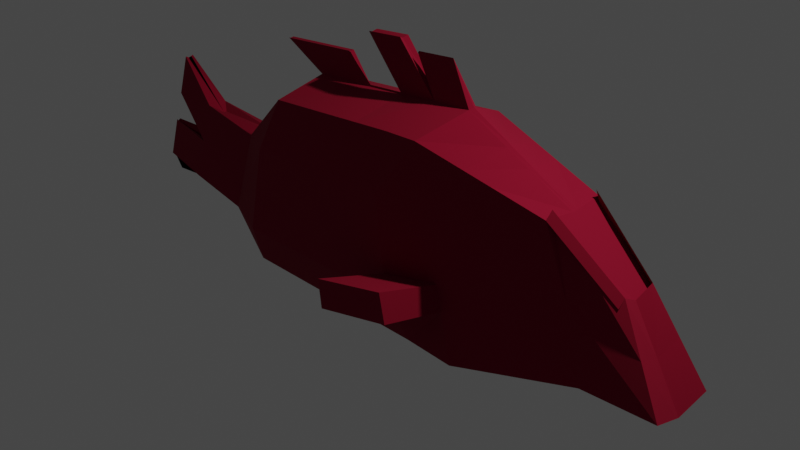 # Source: fish.blend  (saved by Blender 2.83.18; exported with 4.5.12 LTS)
import bpy
from mathutils import Matrix  # noqa: F401  (used for matrix-valued properties, if any)

bpy.ops.wm.read_factory_settings(use_empty=True)
scene = bpy.context.scene
scene.name = 'Scene'

# ---- collections
col_collection = bpy.data.collections.new('Collection'); scene.collection.children.link(col_collection)
col_widgets = bpy.data.collections.new('Widgets'); col_collection.children.link(col_widgets)
col_widgets.hide_render = True
col_widgets.hide_viewport = True

# ---- materials (node trees are filled in below, after node groups)
mat_fish = bpy.data.materials.new('Fish')
mat_fish.use_transparent_shadow = False

# ---- material node trees
mat_fish.use_nodes = True; mat_fish.node_tree.nodes.clear()
_N = mat_fish.node_tree.nodes; _L = mat_fish.node_tree.links
n0 = _N.new('ShaderNodeBsdfPrincipled'); n0.name = 'Principled BSDF'; n0.location = (10, 300)
n0.distribution = 'GGX'
n0.subsurface_method = 'BURLEY'
n0.inputs[0].default_value = (0.233, 0.0, 0.01829, 1.0)
n0.inputs[2].default_value = 0.9286
n0.inputs[3].default_value = 1.45
n0.inputs[13].default_value = 0.2473
n0.inputs[27].default_value = (0.0, 0.0, 0.0, 1.0)
n0.inputs[28].default_value = 1.0
n1 = _N.new('ShaderNodeOutputMaterial'); n1.name = 'Material Output'; n1.location = (300, 300)
_L.new(n0.outputs[0], n1.inputs[0])
n1.is_active_output = True

# ---- world
world_world = bpy.data.worlds.new('World'); scene.world = world_world
world_world.use_nodes = True; world_world.node_tree.nodes.clear()
_N = world_world.node_tree.nodes; _L = world_world.node_tree.links
n0 = _N.new('ShaderNodeOutputWorld'); n0.name = 'World Output'; n0.location = (300, 300)
n1 = _N.new('ShaderNodeBackground'); n1.name = 'Background'; n1.location = (10, 300)
n1.inputs[0].default_value = (0.05088, 0.05088, 0.05088, 1.0)
_L.new(n1.outputs[0], n0.inputs[0])
n0.is_active_output = True
world_world.color = (0.05088, 0.05088, 0.05088)
world_world.use_sun_shadow = False
world_world.sun_shadow_jitter_overblur = 0.0

# ---- cameras
cam_camera = bpy.data.cameras.new('Camera')
cam_camera.clip_end = 100.0
cam_camera.ortho_scale = 7.314

# ---- lights
light_light = bpy.data.lights.new('Light', 'POINT')
light_light.transmission_factor = 0.0
light_light.energy = 1000.0
light_light.shadow_soft_size = 0.1
light_light.shadow_maximum_resolution = 0.006
light_light.use_absolute_resolution = True

# ---- meshes
me_plane = bpy.data.meshes.new('Plane')
me_plane.from_pydata([(-1.558, -0.1235, -0.7381), (1.492, -0.001269, -0.651), (2.876, 0.1889, 0.2603), (-1.244, -0.5118, 1.072), (-1.613, -0.556, -0.873), (1.299, -0.5793, -0.8803), (0.7874, -0.5522, 1.234), (2.662, -0.3979, -0.5362), (2.161, -0.3585, 0.874), (-2.245, -0.1707, 0.303), (-2.534, -0.2151, -0.6749), (3.441, -0.3573, -0.5283), (2.888, -0.256, 0.2889), (-3.129, -0.1135, 0.4026), (-3.419, -0.1578, -0.5754), (3.147, 0.09443, -0.1903), (-3.649, -0.04924, 0.8644), (2.417, -0.3463, 0.2109), (-2.39, -0.1929, -0.186), (3.17, -0.2747, -0.07774), (-3.274, -0.1357, -0.08641), (-3.794, -0.07144, 0.3754), (-4.022, -0.02285, -0.04328), (-4.166, -0.04504, -0.5322), (-1.528, -0.6561, 0.01248), (1.043, -0.5657, 0.177), (0.9131, -0.5589, 0.7146), (-1.435, -0.6449, 0.507), (-1.621, -0.6672, -0.4738), (1.171, -0.5725, -0.3517), (0.7615, -0.1235, -0.7381), (0.707, -0.556, -0.873), (0.3834, -0.5253, 1.205), (0.4448, -0.6629, 0.07911), (0.3626, -0.6551, 0.6075), (0.5257, -0.6706, -0.4405), (1.108, -0.5691, -0.08941), (-1.575, -0.6617, -0.2326), (0.4856, -0.6667, -0.1827), (2.876, 0.1889, 0.2603), (2.171, -0.2946, 0.9579), (2.899, -0.192, 0.3728), (1.049, -1.17, -0.2978), (0.2999, -1.284, -0.401), (0.9758, -1.166, 0.00681), (0.2533, -1.279, -0.1016), (3.42, -0.03104, -0.6311), (2.675, -0.03457, -0.6323), (-2.114, -0.03774, 0.3372), (-1.102, -0.04446, 1.275), (1.475, -0.05148, -0.6709), (-3.29, -0.03663, -0.6532), (-3.0, -0.03277, 0.3247), (0.9632, -0.04797, 1.444), (-2.404, -0.0416, -0.6408), (2.184, -0.03115, 0.8545), (-1.563, -0.1611, -0.7498), (-3.145, -0.0347, -0.1642), (0.7568, -0.1611, -0.7498), (0.5248, -0.04564, 1.408), (-0.5079, -0.5179, 1.132), (-0.6361, -0.6592, 0.04261), (-0.622, -0.6495, 0.5524), (-0.6501, -0.6687, -0.4587), (-0.5091, -0.1235, -0.7381), (-0.5637, -0.556, -0.873), (-0.6432, -0.664, -0.21), (-0.5139, -0.1611, -0.7498), (0.1444, -0.1235, -0.7381), (0.08988, -0.556, -0.873), (-0.04949, -0.5217, 1.17), (-0.08014, -0.6611, 0.06138), (-0.1156, -0.6524, 0.5808), (-0.04529, -0.6697, -0.4493), (-0.06258, -0.6654, -0.196), (0.1397, -0.1611, -0.7498), (1.311, -0.4783, 1.097), (1.429, -0.04155, 1.219), (1.687, -0.038, 1.094), (1.601, -0.4374, 1.021), (-1.648, -0.02836, 1.534), (-0.686, -0.02905, 1.612), (0.06788, -0.05273, 1.924), (-0.365, -0.05242, 1.888), (-1.558, 0.1235, -0.7381), (1.492, 0.001269, -0.651), (-1.089, 0.0, 1.294), (0.9799, 0.0, 1.464), (2.677, 0.0, -0.6414), (2.186, 0.0, 0.8526), (-2.405, 0.0, -0.6326), (-2.115, 0.0, 0.3453), (3.418, 0.0, -0.6408), (2.876, -0.1889, 0.2603), (-3.291, 0.0, -0.6557), (-3.001, 0.0, 0.3222), (-1.244, 0.5118, 1.072), (-1.613, 0.556, -0.873), (1.299, 0.5793, -0.8803), (0.7874, 0.5522, 1.234), (2.662, 0.3979, -0.5362), (2.161, 0.3585, 0.874), (-2.245, 0.1707, 0.303), (-2.534, 0.2151, -0.6749), (3.441, 0.3573, -0.5283), (2.888, 0.256, 0.2889), (-3.129, 0.1135, 0.4026), (-3.419, 0.1578, -0.5754), (3.147, -0.09443, -0.1903), (-3.146, 0.0, -0.1667), (-3.605, 0.0, 0.8681), (-3.649, 0.04924, 0.8644), (2.417, 0.3463, 0.2109), (-2.39, 0.1929, -0.186), (3.17, 0.2747, -0.07774), (-3.274, 0.1357, -0.08641), (-3.75, 0.0, 0.3791), (-3.794, 0.07144, 0.3754), (-3.906, 0.0, -0.2282), (-4.051, 0.0, -0.7171), (-4.022, 0.02285, -0.04328), (-4.166, 0.04504, -0.5322), (-1.528, 0.6561, 0.01248), (1.043, 0.5657, 0.177), (0.9131, 0.5589, 0.7146), (-1.435, 0.6449, 0.507), (-1.621, 0.6672, -0.4738), (1.171, 0.5725, -0.3517), (0.7615, 0.1235, -0.7381), (0.5383, 0.0, 1.427), (0.707, 0.556, -0.873), (0.3834, 0.5253, 1.205), (0.4448, 0.6629, 0.07911), (0.3626, 0.6551, 0.6075), (0.5257, 0.6706, -0.4405), (1.108, 0.5691, -0.08941), (-1.575, 0.6617, -0.2326), (0.4856, 0.6667, -0.1827), (2.876, -0.1889, 0.2603), (2.171, 0.2946, 0.9579), (2.899, 0.192, 0.3728), (1.049, 1.17, -0.2978), (0.2999, 1.284, -0.401), (0.9758, 1.166, 0.00681), (0.2533, 1.279, -0.1016), (-3.661, 0.0, 0.8382), (3.42, 0.03104, -0.6311), (2.675, 0.03457, -0.6323), (-2.114, 0.03774, 0.3372), (-1.102, 0.04446, 1.275), (1.475, 0.05148, -0.6709), (-3.29, 0.03663, -0.6532), (-3.0, 0.03277, 0.3247), (0.9632, 0.04797, 1.444), (2.877, 0.0, 0.2628), (-2.404, 0.0416, -0.6408), (2.184, 0.03115, 0.8545), (-1.563, 0.1611, -0.7498), (3.149, 0.0, -0.1805), (-3.145, 0.0347, -0.1642), (-3.805, 0.0, 0.3493), (-4.178, 0.0, -0.5584), (-4.033, 0.0, -0.06941), (0.7568, 0.1611, -0.7498), (0.5248, 0.04564, 1.408), (2.878, 0.0, 0.2701), (-0.4094, 0.0, 1.322), (-0.5079, 0.5179, 1.132), (-0.6361, 0.6592, 0.04261), (-0.622, 0.6495, 0.5524), (-0.6501, 0.6687, -0.4587), (-0.5091, 0.1235, -0.7381), (-0.5637, 0.556, -0.873), (-0.6432, 0.664, -0.21), (-0.5139, 0.1611, -0.7498), (-0.4229, 0.0, 1.303), (0.1444, 0.1235, -0.7381), (0.08988, 0.556, -0.873), (0.03557, 0.0, 1.34), (0.04903, 0.0, 1.36), (-0.04949, 0.5217, 1.17), (-0.08014, 0.6611, 0.06138), (-0.1156, 0.6524, 0.5808), (-0.04529, 0.6697, -0.4493), (-0.06258, 0.6654, -0.196), (0.1397, 0.1611, -0.7498), (1.44, 0.0, 1.23), (1.311, 0.4783, 1.097), (1.429, 0.04155, 1.219), (1.687, 0.038, 1.094), (1.695, 0.0, 1.101), (1.601, 0.4374, 1.021), (-0.6944, 0.0, 1.603), (-1.657, 0.0, 1.524), (-1.648, 0.02836, 1.534), (-0.686, 0.02905, 1.612), (0.04519, 0.0, 1.9), (0.06788, 0.05273, 1.924), (-0.365, 0.05242, 1.888), (-0.3877, 0.0, 1.864), (0.6924, 0.0, 1.839), (0.7091, 0.0, 1.859), (0.2674, 0.0, 1.823), (0.254, 0.0, 1.803)], [], [(6, 26, 25, 36, 29, 5, 7, 17, 40, 8, 79, 76), (145, 160, 21, 16), (34, 26, 6, 32), (17, 7, 11, 19), (18, 9, 13, 20), (47, 46, 11, 7), (49, 48, 9, 3), (50, 47, 7, 5), (14, 20, 22, 23), (175, 49, 3, 60), (165, 154, 12, 41), (51, 54, 10, 14), (154, 55, 8, 12), (58, 50, 5, 31), (54, 56, 4, 10), (48, 52, 13, 9), (77, 53, 6, 76), (46, 158, 19, 11), (20, 13, 16, 21), (10, 18, 20, 14), (40, 17, 19, 41), (52, 95, 110, 145), (57, 20, 21, 160), (4, 28, 37, 24, 27, 3, 9, 18, 10), (162, 161, 23, 22), (51, 14, 23, 161), (57, 109, 118, 162), (38, 36, 25, 33), (33, 25, 26, 34), (31, 5, 29, 35), (69, 31, 35, 73), (71, 33, 34, 72), (74, 38, 33, 71), (75, 58, 31, 69), (53, 59, 32, 6), (72, 34, 32, 70), (73, 35, 38, 74), (35, 29, 42, 43), (8, 40, 41, 12), (158, 165, 41, 19), (43, 42, 44, 45), (36, 38, 45, 44), (38, 35, 43, 45), (29, 36, 44, 42), (15, 39, 165, 158), (53, 87, 201, 200), (68, 30, 58, 75), (20, 57, 162, 22), (94, 51, 161, 119), (109, 57, 160, 116), (13, 52, 145, 16), (92, 15, 158, 46), (186, 87, 53, 77), (91, 95, 52, 48), (90, 0, 56, 54), (30, 1, 50, 58), (2, 89, 55, 154), (94, 90, 54, 51), (39, 2, 154, 165), (49, 175, 81, 80), (1, 88, 47, 50), (86, 91, 48, 49), (88, 92, 46, 47), (0, 64, 67, 56), (28, 63, 66, 37), (27, 62, 60, 3), (56, 67, 65, 4), (37, 66, 61, 24), (24, 61, 62, 27), (4, 65, 63, 28), (178, 175, 60, 70), (59, 178, 70, 32), (59, 129, 196, 82), (64, 68, 75, 67), (63, 73, 74, 66), (62, 72, 70, 60), (67, 75, 69, 65), (66, 74, 71, 61), (61, 71, 72, 62), (65, 69, 73, 63), (190, 186, 77, 78), (78, 77, 76, 79), (55, 78, 79, 8), (89, 190, 78, 55), (192, 193, 80, 81), (175, 166, 192, 81), (86, 49, 80, 193), (196, 199, 83, 82), (179, 178, 83, 199), (178, 59, 82, 83), (129, 59, 203, 202), (59, 53, 200, 203), (99, 187, 191, 101, 139, 112, 100, 98, 127, 135, 123, 124), (145, 111, 117, 160), (133, 131, 99, 124), (112, 114, 104, 100), (113, 115, 106, 102), (147, 100, 104, 146), (149, 96, 102, 148), (150, 98, 100, 147), (107, 121, 120, 115), (175, 167, 96, 149), (165, 140, 105, 154), (151, 107, 103, 155), (154, 105, 101, 156), (163, 130, 98, 150), (155, 103, 97, 157), (148, 102, 106, 152), (188, 187, 99, 153), (146, 104, 114, 158), (115, 117, 111, 106), (103, 107, 115, 113), (139, 140, 114, 112), (152, 145, 110, 95), (159, 160, 117, 115), (97, 103, 113, 102, 96, 125, 122, 136, 126), (162, 120, 121, 161), (151, 161, 121, 107), (159, 162, 118, 109), (137, 132, 123, 135), (132, 133, 124, 123), (130, 134, 127, 98), (177, 183, 134, 130), (181, 182, 133, 132), (184, 181, 132, 137), (185, 177, 130, 163), (153, 99, 131, 164), (182, 180, 131, 133), (183, 184, 137, 134), (134, 142, 141, 127), (101, 105, 140, 139), (158, 114, 140, 165), (142, 144, 143, 141), (135, 143, 144, 137), (137, 144, 142, 134), (127, 141, 143, 135), (108, 158, 165, 138), (153, 200, 201, 87), (176, 185, 163, 128), (115, 120, 162, 159), (94, 119, 161, 151), (118, 162, 161, 119), (109, 116, 160, 159), (106, 111, 145, 152), (92, 146, 158, 108), (186, 188, 153, 87), (91, 148, 152, 95), (90, 155, 157, 84), (128, 163, 150, 85), (93, 154, 156, 89), (94, 151, 155, 90), (138, 165, 154, 93), (149, 194, 195, 175), (85, 150, 147, 88), (86, 149, 148, 91), (88, 147, 146, 92), (110, 145, 160, 116), (179, 178, 175, 166), (84, 157, 174, 171), (126, 136, 173, 170), (125, 96, 167, 169), (157, 97, 172, 174), (136, 122, 168, 173), (122, 125, 169, 168), (97, 126, 170, 172), (178, 180, 167, 175), (164, 131, 180, 178), (164, 197, 196, 129), (171, 174, 185, 176), (170, 173, 184, 183), (169, 167, 180, 182), (174, 172, 177, 185), (173, 168, 181, 184), (168, 169, 182, 181), (172, 170, 183, 177), (190, 189, 188, 186), (189, 191, 187, 188), (156, 101, 191, 189), (89, 156, 189, 190), (192, 195, 194, 193), (175, 195, 192, 166), (86, 193, 194, 149), (196, 197, 198, 199), (179, 199, 198, 178), (178, 198, 197, 164), (201, 200, 203, 202), (129, 202, 203, 164), (164, 203, 200, 153)])
_uv = me_plane.uv_layers.new(name='UVMap')
_uv.uv.foreach_set('vector', [1.0, 1.0, 1.0, 0.7542, 1.0, 0.5, 1.0, 0.374, 1.0, 0.25, 1.0, 0.0, 1.0, 0.0, 1.0, 0.5, 1.0, 1.0, 1.0, 1.0, 1.0, 1.0, 1.0, 1.0, 0.0, 1.0, 0.0, 0.5, 0.0, 0.5, 0.0, 1.0, 0.7865, 0.7542, 1.0, 0.7542, 1.0, 1.0, 0.7865, 1.0, 1.0, 0.5, 1.0, 0.0, 1.0, 0.0, 1.0, 0.5, 0.0, 0.5, 0.0, 1.0, 0.0, 1.0, 0.0, 0.5, 1.0, 0.0, 1.0, 0.0, 1.0, 0.0, 1.0, 0.0, 0.0, 1.0, 0.0, 1.0, 0.0, 1.0, 0.0, 1.0, 1.0, 0.0, 1.0, 0.0, 1.0, 0.0, 1.0, 0.0, 0.0, 0.0, 0.0, 0.5, 0.0, 0.5, 0.0, 0.0, 0.3556, 1.0, 0.0, 1.0, 0.0, 1.0, 0.3556, 1.0, 1.0, 1.0, 1.0, 1.0, 1.0, 1.0, 1.0, 1.0, 0.0, 0.0, 0.0, 0.0, 0.0, 0.0, 0.0, 0.0, 1.0, 1.0, 1.0, 1.0, 1.0, 1.0, 1.0, 1.0, 0.7865, 0.0, 1.0, 0.0, 1.0, 0.0, 0.7865, 0.0, 0.0, 0.0, 0.0, 0.0, 0.0, 0.0, 0.0, 0.0, 0.0, 1.0, 0.0, 1.0, 0.0, 1.0, 0.0, 1.0, 1.0, 1.0, 1.0, 1.0, 1.0, 1.0, 1.0, 1.0, 1.0, 0.0, 1.0, 0.4871, 1.0, 0.5, 1.0, 0.0, 0.0, 0.5, 0.0, 1.0, 0.0, 1.0, 0.0, 0.5, 0.0, 0.0, 0.0, 0.5, 0.0, 0.5, 0.0, 0.0, 1.0, 1.0, 1.0, 0.5, 1.0, 0.5, 1.0, 1.0, 0.0, 1.0, 0.0, 1.0, 0.0, 1.0, 0.0, 1.0, 0.0, 0.5, 0.0, 0.5, 0.0, 0.5, 0.0, 0.5, 0.0, 0.0, 0.0, 0.25, 0.0, 0.374, 0.0, 0.5, 0.0, 0.7542, 0.0, 1.0, 0.0, 1.0, 0.0, 0.5, 0.0, 0.0, 0.0, 0.5, 0.0, 0.0, 0.0, 0.0, 0.0, 0.5, 0.0, 0.0, 0.0, 0.0, 0.0, 0.0, 0.0, 0.0, 0.0, 0.5, 0.0, 0.5, 0.0, 0.5, 0.0, 0.5, 0.7865, 0.374, 1.0, 0.374, 1.0, 0.5, 0.7865, 0.5, 0.7865, 0.5, 1.0, 0.5, 1.0, 0.7542, 0.7865, 0.7542, 0.7865, 0.0, 1.0, 0.0, 1.0, 0.25, 0.7865, 0.25, 0.5772, 0.0, 0.7865, 0.0, 0.7865, 0.25, 0.5772, 0.25, 0.5772, 0.5, 0.7865, 0.5, 0.7865, 0.7542, 0.5772, 0.7542, 0.5772, 0.374, 0.7865, 0.374, 0.7865, 0.5, 0.5772, 0.5, 0.5772, 0.0, 0.7865, 0.0, 0.7865, 0.0, 0.5772, 0.0, 1.0, 1.0, 0.7865, 1.0, 0.7865, 1.0, 1.0, 1.0, 0.5772, 0.7542, 0.7865, 0.7542, 0.7865, 1.0, 0.5772, 1.0, 0.5772, 0.25, 0.7865, 0.25, 0.7865, 0.374, 0.5772, 0.374, 0.7865, 0.25, 1.0, 0.25, 1.0, 0.25, 0.7865, 0.25, 1.0, 1.0, 1.0, 1.0, 1.0, 1.0, 1.0, 1.0, 1.0, 0.4871, 1.0, 1.0, 1.0, 1.0, 1.0, 0.5, 0.7865, 0.25, 1.0, 0.25, 1.0, 0.374, 0.7865, 0.374, 1.0, 0.374, 0.7865, 0.374, 0.7865, 0.374, 1.0, 0.374, 0.7865, 0.374, 0.7865, 0.25, 0.7865, 0.25, 0.7865, 0.374, 1.0, 0.25, 1.0, 0.374, 1.0, 0.374, 1.0, 0.25, 1.0, 0.5, 1.0, 1.0, 1.0, 1.0, 1.0, 0.4871, 1.0, 1.0, 1.0, 1.0, 1.0, 1.0, 1.0, 1.0, 0.5772, 0.0, 0.7865, 0.0, 0.7865, 0.0, 0.5772, 0.0, 0.0, 0.5, 0.0, 0.5, 0.0, 0.5, 0.0, 0.5, 0.0, 0.0, 0.0, 0.0, 0.0, 0.0, 0.0, 0.0, 0.0, 0.5, 0.0, 0.5, 0.0, 0.5, 0.0, 0.5, 0.0, 1.0, 0.0, 1.0, 0.0, 1.0, 0.0, 1.0, 1.0, 0.0, 1.0, 0.5, 1.0, 0.4871, 1.0, 0.0, 1.0, 1.0, 1.0, 1.0, 1.0, 1.0, 1.0, 1.0, 0.0, 1.0, 0.0, 1.0, 0.0, 1.0, 0.0, 1.0, 0.0, 0.0, 0.0, 0.0, 0.0, 0.0, 0.0, 0.0, 0.7865, 0.0, 1.0, 0.0, 1.0, 0.0, 0.7865, 0.0, 1.0, 1.0, 1.0, 1.0, 1.0, 1.0, 1.0, 1.0, 0.0, 0.0, 0.0, 0.0, 0.0, 0.0, 0.0, 0.0, 1.0, 1.0, 1.0, 1.0, 1.0, 1.0, 1.0, 1.0, 0.0, 1.0, 0.3556, 1.0, 0.3556, 1.0, 0.0, 1.0, 1.0, 0.0, 1.0, 0.0, 1.0, 0.0, 1.0, 0.0, 0.0, 1.0, 0.0, 1.0, 0.0, 1.0, 0.0, 1.0, 1.0, 0.0, 1.0, 0.0, 1.0, 0.0, 1.0, 0.0, 0.0, 0.0, 0.3556, 0.0, 0.3556, 0.0, 0.0, 0.0, 0.0, 0.25, 0.3556, 0.25, 0.3556, 0.374, 0.0, 0.374, 0.0, 0.7542, 0.3556, 0.7542, 0.3556, 1.0, 0.0, 1.0, 0.0, 0.0, 0.3556, 0.0, 0.3556, 0.0, 0.0, 0.0, 0.0, 0.374, 0.3556, 0.374, 0.3556, 0.5, 0.0, 0.5, 0.0, 0.5, 0.3556, 0.5, 0.3556, 0.7542, 0.0, 0.7542, 0.0, 0.0, 0.3556, 0.0, 0.3556, 0.25, 0.0, 0.25, 0.5772, 1.0, 0.3556, 1.0, 0.3556, 1.0, 0.5772, 1.0, 0.7865, 1.0, 0.5772, 1.0, 0.5772, 1.0, 0.7865, 1.0, 0.7865, 1.0, 0.7865, 1.0, 0.7865, 1.0, 0.7865, 1.0, 0.3556, 0.0, 0.5772, 0.0, 0.5772, 0.0, 0.3556, 0.0, 0.3556, 0.25, 0.5772, 0.25, 0.5772, 0.374, 0.3556, 0.374, 0.3556, 0.7542, 0.5772, 0.7542, 0.5772, 1.0, 0.3556, 1.0, 0.3556, 0.0, 0.5772, 0.0, 0.5772, 0.0, 0.3556, 0.0, 0.3556, 0.374, 0.5772, 0.374, 0.5772, 0.5, 0.3556, 0.5, 0.3556, 0.5, 0.5772, 0.5, 0.5772, 0.7542, 0.3556, 0.7542, 0.3556, 0.0, 0.5772, 0.0, 0.5772, 0.25, 0.3556, 0.25, 1.0, 1.0, 1.0, 1.0, 1.0, 1.0, 1.0, 1.0, 1.0, 1.0, 1.0, 1.0, 1.0, 1.0, 1.0, 1.0, 1.0, 1.0, 1.0, 1.0, 1.0, 1.0, 1.0, 1.0, 1.0, 1.0, 1.0, 1.0, 1.0, 1.0, 1.0, 1.0, 0.3556, 1.0, 0.0, 1.0, 0.0, 1.0, 0.3556, 1.0, 0.3556, 1.0, 0.3556, 1.0, 0.3556, 1.0, 0.3556, 1.0, 0.0, 1.0, 0.0, 1.0, 0.0, 1.0, 0.0, 1.0, 0.7865, 1.0, 0.5772, 1.0, 0.5772, 1.0, 0.7865, 1.0, 0.5772, 1.0, 0.5772, 1.0, 0.5772, 1.0, 0.5772, 1.0, 0.5772, 1.0, 0.7865, 1.0, 0.7865, 1.0, 0.5772, 1.0, 0.7865, 1.0, 0.7865, 1.0, 0.7865, 1.0, 0.7865, 1.0, 0.7865, 1.0, 1.0, 1.0, 1.0, 1.0, 0.7865, 1.0, 1.0, 1.0, 1.0, 1.0, 1.0, 1.0, 1.0, 1.0, 1.0, 1.0, 1.0, 0.5, 1.0, 0.0, 1.0, 0.0, 1.0, 0.25, 1.0, 0.374, 1.0, 0.5, 1.0, 0.7542, 0.0, 1.0, 0.0, 1.0, 0.0, 0.5, 0.0, 0.5, 0.7865, 0.7542, 0.7865, 1.0, 1.0, 1.0, 1.0, 0.7542, 1.0, 0.5, 1.0, 0.5, 1.0, 0.0, 1.0, 0.0, 0.0, 0.5, 0.0, 0.5, 0.0, 1.0, 0.0, 1.0, 1.0, 0.0, 1.0, 0.0, 1.0, 0.0, 1.0, 0.0, 0.0, 1.0, 0.0, 1.0, 0.0, 1.0, 0.0, 1.0, 1.0, 0.0, 1.0, 0.0, 1.0, 0.0, 1.0, 0.0, 0.0, 0.0, 0.0, 0.0, 0.0, 0.5, 0.0, 0.5, 0.3556, 1.0, 0.3556, 1.0, 0.0, 1.0, 0.0, 1.0, 1.0, 1.0, 1.0, 1.0, 1.0, 1.0, 1.0, 1.0, 0.0, 0.0, 0.0, 0.0, 0.0, 0.0, 0.0, 0.0, 1.0, 1.0, 1.0, 1.0, 1.0, 1.0, 1.0, 1.0, 0.7865, 0.0, 0.7865, 0.0, 1.0, 0.0, 1.0, 0.0, 0.0, 0.0, 0.0, 0.0, 0.0, 0.0, 0.0, 0.0, 0.0, 1.0, 0.0, 1.0, 0.0, 1.0, 0.0, 1.0, 1.0, 1.0, 1.0, 1.0, 1.0, 1.0, 1.0, 1.0, 1.0, 0.0, 1.0, 0.0, 1.0, 0.5, 1.0, 0.4871, 0.0, 0.5, 0.0, 0.5, 0.0, 1.0, 0.0, 1.0, 0.0, 0.0, 0.0, 0.0, 0.0, 0.5, 0.0, 0.5, 1.0, 1.0, 1.0, 1.0, 1.0, 0.5, 1.0, 0.5, 0.0, 1.0, 0.0, 1.0, 0.0, 1.0, 0.0, 1.0, 0.0, 0.5, 0.0, 0.5, 0.0, 0.5, 0.0, 0.5, 0.0, 0.0, 0.0, 0.0, 0.0, 0.5, 0.0, 1.0, 0.0, 1.0, 0.0, 0.7542, 0.0, 0.5, 0.0, 0.374, 0.0, 0.25, 0.0, 0.5, 0.0, 0.5, 0.0, 0.0, 0.0, 0.0, 0.0, 0.0, 0.0, 0.0, 0.0, 0.0, 0.0, 0.0, 0.0, 0.5, 0.0, 0.5, 0.0, 0.5, 0.0, 0.5, 0.7865, 0.374, 0.7865, 0.5, 1.0, 0.5, 1.0, 0.374, 0.7865, 0.5, 0.7865, 0.7542, 1.0, 0.7542, 1.0, 0.5, 0.7865, 0.0, 0.7865, 0.25, 1.0, 0.25, 1.0, 0.0, 0.5772, 0.0, 0.5772, 0.25, 0.7865, 0.25, 0.7865, 0.0, 0.5772, 0.5, 0.5772, 0.7542, 0.7865, 0.7542, 0.7865, 0.5, 0.5772, 0.374, 0.5772, 0.5, 0.7865, 0.5, 0.7865, 0.374, 0.5772, 0.0, 0.5772, 0.0, 0.7865, 0.0, 0.7865, 0.0, 1.0, 1.0, 1.0, 1.0, 0.7865, 1.0, 0.7865, 1.0, 0.5772, 0.7542, 0.5772, 1.0, 0.7865, 1.0, 0.7865, 0.7542, 0.5772, 0.25, 0.5772, 0.374, 0.7865, 0.374, 0.7865, 0.25, 0.7865, 0.25, 0.7865, 0.25, 1.0, 0.25, 1.0, 0.25, 1.0, 1.0, 1.0, 1.0, 1.0, 1.0, 1.0, 1.0, 1.0, 0.4871, 1.0, 0.5, 1.0, 1.0, 1.0, 1.0, 0.7865, 0.25, 0.7865, 0.374, 1.0, 0.374, 1.0, 0.25, 1.0, 0.374, 1.0, 0.374, 0.7865, 0.374, 0.7865, 0.374, 0.7865, 0.374, 0.7865, 0.374, 0.7865, 0.25, 0.7865, 0.25, 1.0, 0.25, 1.0, 0.25, 1.0, 0.374, 1.0, 0.374, 1.0, 0.5, 1.0, 0.4871, 1.0, 1.0, 1.0, 1.0, 1.0, 1.0, 1.0, 1.0, 1.0, 1.0, 1.0, 1.0, 0.5772, 0.0, 0.5772, 0.0, 0.7865, 0.0, 0.7865, 0.0, 0.0, 0.5, 0.0, 0.5, 0.0, 0.5, 0.0, 0.5, 0.0, 0.0, 0.0, 0.0, 0.0, 0.0, 0.0, 0.0, 0.0, 0.5, 0.0, 0.5, 0.0, 0.0, 0.0, 0.0, 0.0, 0.5, 0.0, 0.5, 0.0, 0.5, 0.0, 0.5, 0.0, 1.0, 0.0, 1.0, 0.0, 1.0, 0.0, 1.0, 1.0, 0.0, 1.0, 0.0, 1.0, 0.4871, 1.0, 0.5, 1.0, 1.0, 1.0, 1.0, 1.0, 1.0, 1.0, 1.0, 0.0, 1.0, 0.0, 1.0, 0.0, 1.0, 0.0, 1.0, 0.0, 0.0, 0.0, 0.0, 0.0, 0.0, 0.0, 0.0, 0.7865, 0.0, 0.7865, 0.0, 1.0, 0.0, 1.0, 0.0, 1.0, 1.0, 1.0, 1.0, 1.0, 1.0, 1.0, 1.0, 0.0, 0.0, 0.0, 0.0, 0.0, 0.0, 0.0, 0.0, 1.0, 1.0, 1.0, 1.0, 1.0, 1.0, 1.0, 1.0, 0.0, 1.0, 0.0, 1.0, 0.3556, 1.0, 0.3556, 1.0, 1.0, 0.0, 1.0, 0.0, 1.0, 0.0, 1.0, 0.0, 0.0, 1.0, 0.0, 1.0, 0.0, 1.0, 0.0, 1.0, 1.0, 0.0, 1.0, 0.0, 1.0, 0.0, 1.0, 0.0, 0.0, 1.0, 0.0, 1.0, 0.0, 0.5, 0.0, 0.5, 0.5772, 1.0, 0.5772, 1.0, 0.3556, 1.0, 0.3556, 1.0, 0.0, 0.0, 0.0, 0.0, 0.3556, 0.0, 0.3556, 0.0, 0.0, 0.25, 0.0, 0.374, 0.3556, 0.374, 0.3556, 0.25, 0.0, 0.7542, 0.0, 1.0, 0.3556, 1.0, 0.3556, 0.7542, 0.0, 0.0, 0.0, 0.0, 0.3556, 0.0, 0.3556, 0.0, 0.0, 0.374, 0.0, 0.5, 0.3556, 0.5, 0.3556, 0.374, 0.0, 0.5, 0.0, 0.7542, 0.3556, 0.7542, 0.3556, 0.5, 0.0, 0.0, 0.0, 0.25, 0.3556, 0.25, 0.3556, 0.0, 0.5772, 1.0, 0.5772, 1.0, 0.3556, 1.0, 0.3556, 1.0, 0.7865, 1.0, 0.7865, 1.0, 0.5772, 1.0, 0.5772, 1.0, 0.7865, 1.0, 0.7865, 1.0, 0.7865, 1.0, 0.7865, 1.0, 0.3556, 0.0, 0.3556, 0.0, 0.5772, 0.0, 0.5772, 0.0, 0.3556, 0.25, 0.3556, 0.374, 0.5772, 0.374, 0.5772, 0.25, 0.3556, 0.7542, 0.3556, 1.0, 0.5772, 1.0, 0.5772, 0.7542, 0.3556, 0.0, 0.3556, 0.0, 0.5772, 0.0, 0.5772, 0.0, 0.3556, 0.374, 0.3556, 0.5, 0.5772, 0.5, 0.5772, 0.374, 0.3556, 0.5, 0.3556, 0.7542, 0.5772, 0.7542, 0.5772, 0.5, 0.3556, 0.0, 0.3556, 0.25, 0.5772, 0.25, 0.5772, 0.0, 1.0, 1.0, 1.0, 1.0, 1.0, 1.0, 1.0, 1.0, 1.0, 1.0, 1.0, 1.0, 1.0, 1.0, 1.0, 1.0, 1.0, 1.0, 1.0, 1.0, 1.0, 1.0, 1.0, 1.0, 1.0, 1.0, 1.0, 1.0, 1.0, 1.0, 1.0, 1.0, 0.3556, 1.0, 0.3556, 1.0, 0.0, 1.0, 0.0, 1.0, 0.3556, 1.0, 0.3556, 1.0, 0.3556, 1.0, 0.3556, 1.0, 0.0, 1.0, 0.0, 1.0, 0.0, 1.0, 0.0, 1.0, 0.7865, 1.0, 0.7865, 1.0, 0.5772, 1.0, 0.5772, 1.0, 0.5772, 1.0, 0.5772, 1.0, 0.5772, 1.0, 0.5772, 1.0, 0.5772, 1.0, 0.5772, 1.0, 0.7865, 1.0, 0.7865, 1.0, 1.0, 1.0, 1.0, 1.0, 0.7865, 1.0, 0.7865, 1.0, 0.7865, 1.0, 0.7865, 1.0, 0.7865, 1.0, 0.7865, 1.0, 0.7865, 1.0, 0.7865, 1.0, 1.0, 1.0, 1.0, 1.0])
me_plane.materials.append(mat_fish)
me_plane.use_remesh_fix_poles = True
me_plane.use_remesh_preserve_attributes = False
me_plane.use_mirror_vertex_groups = False
me_plane.update()
me_wgts_rig = bpy.data.meshes.new('WGTS_rig')
me_wgts_rig.from_pydata([], [], [])
me_wgts_rig.use_remesh_fix_poles = True
me_wgts_rig.use_remesh_preserve_attributes = False
me_wgts_rig.use_mirror_vertex_groups = False
me_wgts_rig.update()
me_wgt_rig_root = bpy.data.meshes.new('WGT-rig_root')
me_wgt_rig_root.from_pydata([(0.7071, 0.7071, 0.0), (0.7071, -0.7071, 0.0), (-0.7071, 0.7071, 0.0), (-0.7071, -0.7071, 0.0), (0.8315, 0.5556, 0.0), (0.8315, -0.5556, 0.0), (-0.8315, 0.5556, 0.0), (-0.8315, -0.5556, 0.0), (0.9239, 0.3827, 0.0), (0.9239, -0.3827, 0.0), (-0.9239, 0.3827, 0.0), (-0.9239, -0.3827, 0.0), (0.9808, 0.1951, 0.0), (0.9808, -0.1951, 0.0), (-0.9808, 0.1951, 0.0), (-0.9808, -0.1951, 0.0), (0.1951, 0.9808, 0.0), (0.1951, -0.9808, 0.0), (-0.1951, 0.9808, 0.0), (-0.1951, -0.9808, 0.0), (0.3827, 0.9239, 0.0), (0.3827, -0.9239, 0.0), (-0.3827, 0.9239, 0.0), (-0.3827, -0.9239, 0.0), (0.5556, 0.8315, 0.0), (0.5556, -0.8315, 0.0), (-0.5556, 0.8315, 0.0), (-0.5556, -0.8315, 0.0), (0.1951, 1.281, 0.0), (0.1951, -1.281, 0.0), (-0.1951, 1.281, 0.0), (-0.1951, -1.281, 0.0), (1.281, 0.1951, 0.0), (1.281, -0.1951, 0.0), (-1.281, 0.1951, 0.0), (-1.281, -0.1951, 0.0), (0.3951, 1.281, 0.0), (0.3951, -1.281, 0.0), (-0.3951, 1.281, 0.0), (-0.3951, -1.281, 0.0), (1.281, 0.3951, 0.0), (1.281, -0.3951, 0.0), (-1.281, 0.3951, 0.0), (-1.281, -0.3951, 0.0), (0.0, 1.581, 0.0), (0.0, -1.581, 0.0), (1.581, 0.0, 0.0), (-1.581, 0.0, 0.0)], [(0, 4), (1, 5), (2, 6), (3, 7), (4, 8), (5, 9), (6, 10), (7, 11), (8, 12), (9, 13), (10, 14), (11, 15), (16, 20), (17, 21), (18, 22), (19, 23), (20, 24), (21, 25), (22, 26), (23, 27), (0, 24), (1, 25), (2, 26), (3, 27), (16, 28), (17, 29), (18, 30), (19, 31), (12, 32), (13, 33), (14, 34), (15, 35), (28, 36), (29, 37), (30, 38), (31, 39), (32, 40), (33, 41), (34, 42), (35, 43), (36, 44), (37, 45), (38, 44), (39, 45), (40, 46), (41, 46), (42, 47), (43, 47)], [])
me_wgt_rig_root.use_remesh_fix_poles = True
me_wgt_rig_root.use_remesh_preserve_attributes = False
me_wgt_rig_root.use_mirror_vertex_groups = False
me_wgt_rig_root.update()
arm_armature = bpy.data.armatures.new('Armature')  # bones are not reproduced

# ---- objects
ob_plane = bpy.data.objects.new('Plane', me_plane)
ob_light = bpy.data.objects.new('Light', light_light)
ob_camera = bpy.data.objects.new('Camera', cam_camera)
ob_armature = bpy.data.objects.new('Armature', arm_armature)
ob_wgts_rig = bpy.data.objects.new('WGTS_rig', me_wgts_rig)
ob_wgt_rig_root = bpy.data.objects.new('WGT-rig_root', me_wgt_rig_root)

# ---- transforms, parenting, visibility, modifiers, constraints
ob_plane.parent = ob_armature
ob_plane.matrix_parent_inverse = Matrix(((1.0, -0.0, -0.0, -1.689), (-0.0, 1.0, 0.0, 0.1796), (-0.0, -0.0, 1.0, 0.6693), (-0.0, 0.0, -0.0, 1.0)))
ob_plane.location = (0.0, 0.0, 0.0)
ob_plane.lineart.crease_threshold = 0.0
_vg = ob_plane.vertex_groups.new(name='Bone.003')
for _i, _w in zip([1, 2, 5, 6, 7, 8, 11, 12, 15, 17, 19, 25, 26, 29, 30, 31, 32, 33, 34, 35, 36, 38, 39, 40, 41, 42, 43, 44, 45, 46, 47, 50, 53, 55, 58, 59, 68, 69, 70, 73, 75, 76, 77, 78, 79, 82, 83, 85, 87, 88, 89, 92, 93, 98, 99, 100, 101, 104, 105, 108, 112, 114, 123, 124, 127, 128, 129, 130, 131, 132, 133, 134, 135, 137, 138, 139, 140, 141, 142, 143, 144, 146, 147, 150, 153, 154, 156, 158, 163, 164, 165, 176, 177, 178, 179, 180, 185, 186, 187, 188, 189, 190, 191, 196, 197, 198, 199, 200, 201, 202, 203], [0.9481, 0.972, 0.7846, 0.1076, 0.9908, 0.8129, 1.004, 0.9535, 1.0, 0.9738, 1.003, 0.1229, 0.1133, 0.624, 0.6069, 0.3367, 0.0587, 0.0454, 0.03197, 0.1415, 0.4132, 0.1058, 0.9831, 0.816, 0.9479, 0.2665, 0.1495, 0.2647, 0.1317, 1.001, 0.9907, 0.9384, 0.1438, 0.846, 0.6039, 0.08422, 0.1147, 0.08488, 0.008761, 0.02577, 0.113, 0.2614, 0.3309, 0.5776, 0.5311, 0.0502, 0.04831, 0.8911, 0.1448, 0.9901, 0.8477, 1.001, 0.976, 0.5978, 0.1056, 0.9773, 0.8021, 1.004, 0.9498, 1.0, 0.9432, 0.998, 0.1004, 0.1077, 0.2097, 0.1471, 0.08573, 0.1551, 0.05859, 0.02636, 0.03212, 0.06875, 0.115, 0.0522, 0.9864, 0.8041, 0.943, 0.09919, 0.06852, 0.09175, 0.06376, 1.001, 0.9893, 0.87, 0.1432, 0.9769, 0.845, 1.001, 0.1493, 0.08393, 0.9768, 0.03694, 0.03006, 0.03926, 0.03929, 0.01011, 0.03619, 0.3333, 0.2537, 0.3298, 0.5768, 0.5798, 0.5199, 0.05019, 0.0495, 0.04826, 0.04813, 0.09856, 0.0982, 0.09448, 0.0942]): _vg.add([_i], _w, 'REPLACE')
_vg = ob_plane.vertex_groups.new(name='Bone')
for _i, _w in zip([0, 1, 2, 3, 4, 5, 6, 8, 9, 12, 17, 24, 25, 26, 27, 28, 29, 30, 31, 32, 33, 34, 35, 36, 37, 38, 40, 41, 42, 43, 44, 45, 48, 49, 50, 53, 55, 56, 58, 59, 60, 61, 62, 63, 64, 65, 66, 67, 68, 69, 70, 71, 72, 73, 74, 75, 76, 77, 78, 79, 80, 81, 82, 83, 84, 85, 86, 87, 89, 91, 96, 97, 98, 99, 101, 102, 105, 112, 122, 123, 124, 125, 126, 127, 128, 129, 130, 131, 132, 133, 134, 135, 136, 137, 139, 140, 141, 142, 143, 144, 148, 149, 150, 153, 156, 157, 163, 164, 166, 167, 168, 169, 170, 171, 172, 173, 174, 175, 176, 177, 178, 179, 180, 181, 182, 183, 184, 185, 186, 187, 188, 189, 190, 191, 192, 193, 194, 195, 196, 197, 198, 199, 200, 201, 202, 203], [0.08769, 0.05169, 0.005699, 0.6827, 0.1028, 0.2143, 0.8824, 0.1863, 0.01531, 0.04262, 0.002095, 0.1163, 0.8761, 0.8815, 0.2932, 0.09195, 0.3743, 0.3884, 0.6575, 0.9237, 0.947, 0.9453, 0.8534, 0.5849, 0.1173, 0.8899, 0.1833, 0.0519, 0.7309, 0.8465, 0.7326, 0.8642, 0.07526, 0.7855, 0.0613, 0.8462, 0.1532, 0.08765, 0.3913, 0.8994, 0.9103, 0.9002, 0.8706, 0.8634, 0.8849, 0.8595, 0.8886, 0.8814, 0.8637, 0.8877, 0.9361, 0.9644, 0.945, 0.9327, 0.953, 0.8649, 0.7345, 0.6648, 0.4198, 0.4663, 0.7653, 0.8402, 0.9239, 0.9244, 0.108, 0.1083, 0.7928, 0.8452, 0.1515, 0.07957, 0.6636, 0.1258, 0.3995, 0.8824, 0.1967, 0.0638, 0.0499, 0.05658, 0.2239, 0.8963, 0.8845, 0.3549, 0.1236, 0.7873, 0.8443, 0.8978, 0.8347, 0.92, 0.9489, 0.9382, 0.9205, 0.8801, 0.1466, 0.9372, 0.1947, 0.05663, 0.8947, 0.9221, 0.9016, 0.9266, 0.08202, 0.784, 0.1291, 0.8467, 0.1542, 0.1081, 0.8419, 0.8996, 0.9033, 0.8942, 0.8592, 0.8497, 0.831, 0.8711, 0.8417, 0.8476, 0.8676, 0.9034, 0.9242, 0.9201, 0.9257, 0.9257, 0.9277, 0.9436, 0.9297, 0.9307, 0.9395, 0.924, 0.6624, 0.7413, 0.6659, 0.4206, 0.4176, 0.4769, 0.8401, 0.7648, 0.7652, 0.8408, 0.924, 0.9245, 0.9244, 0.9244, 0.8878, 0.8881, 0.8911, 0.8913]): _vg.add([_i], _w, 'REPLACE')
_vg = ob_plane.vertex_groups.new(name='Bone.004')
for _i, _w in zip([0, 3, 4, 9, 10, 13, 16, 18, 20, 21, 24, 27, 28, 37, 48, 49, 51, 52, 54, 56, 60, 61, 62, 63, 64, 65, 66, 67, 69, 70, 72, 73, 80, 81, 82, 83, 84, 86, 90, 91, 94, 95, 96, 97, 102, 103, 106, 110, 111, 113, 115, 116, 117, 122, 125, 126, 136, 145, 148, 149, 151, 152, 155, 157, 160, 166, 167, 168, 169, 170, 171, 172, 173, 174, 175, 176, 177, 178, 179, 180, 181, 182, 183, 184, 185, 192, 193, 194, 195, 196, 197, 198, 199], [0.9072, 0.3107, 0.8907, 0.9215, 0.9264, 0.1251, 0.103, 0.9863, 0.00873, 0.08071, 0.8785, 0.6993, 0.9006, 0.8778, 0.9075, 0.2091, 0.07526, 0.179, 0.9717, 0.9073, 0.07706, 0.09562, 0.1229, 0.1276, 0.09451, 0.1232, 0.1055, 0.09828, 0.004563, 0.01896, 0.0273, 0.008507, 0.2306, 0.15, 0.001914, 0.002974, 0.8865, 0.2018, 0.9696, 0.902, 0.07181, 0.1774, 0.3244, 0.8677, 0.8849, 0.9142, 0.1232, 0.1024, 0.1028, 0.9799, 0.01257, 0.08264, 0.08085, 0.7714, 0.6369, 0.8702, 0.8477, 0.1001, 0.8995, 0.2102, 0.07514, 0.1785, 0.9689, 0.8865, 0.0815, 0.0798, 0.0912, 0.135, 0.1419, 0.1618, 0.1178, 0.148, 0.1462, 0.1214, 0.08082, 0.01435, 0.02936, 0.009321, 0.009431, 0.03334, 0.03305, 0.05203, 0.04324, 0.0356, 0.01544, 0.1502, 0.2311, 0.2307, 0.1495, 0.001595, 0.001456, 0.002953, 0.003072]): _vg.add([_i], _w, 'REPLACE')
_vg = ob_plane.vertex_groups.new(name='Bone.005')
for _i, _w in zip([9, 10, 13, 14, 16, 20, 21, 22, 23, 51, 52, 57, 94, 95, 102, 103, 106, 107, 109, 110, 111, 115, 116, 117, 118, 119, 120, 121, 145, 151, 152, 159, 160, 161, 162], [0.04125, 0.0666, 0.8735, 0.9764, 0.8978, 0.9705, 0.9197, 0.9865, 0.9904, 0.9243, 0.813, 0.9837, 0.9278, 0.8144, 0.05093, 0.08025, 0.8739, 0.9757, 0.9839, 0.8982, 0.8979, 0.9685, 0.9178, 0.9196, 0.9878, 0.9776, 0.9859, 0.9904, 0.9008, 0.9244, 0.813, 0.982, 0.9189, 0.9897, 0.9863]): _vg.add([_i], _w, 'REPLACE')
_vg = ob_plane.vertex_groups.new(name='spine.001')
for _i, _w in zip([0, 3, 4, 9, 10, 13, 14, 16, 18, 20, 21, 22, 23, 24, 27, 28, 37, 48, 49, 51, 52, 54, 56, 57, 60, 62, 80, 81, 84, 86, 90, 91, 94, 95, 96, 97, 102, 103, 106, 107, 109, 110, 111, 113, 115, 116, 117, 118, 119, 120, 121, 122, 125, 126, 136, 145, 148, 149, 151, 152, 155, 157, 159, 160, 161, 162, 166, 167, 168, 169, 170, 173, 175, 192, 193, 194, 195], [0.08452, 0.09061, 0.0805, 0.8796, 0.9304, 0.9896, 0.9928, 0.9956, 0.9982, 0.9957, 0.9958, 0.9947, 0.995, 0.08688, 0.1371, 0.08698, 0.05832, 0.8526, 0.06702, 0.989, 0.9791, 0.9094, 0.08239, 0.9967, 0.009361, 0.01586, 0.07358, 0.05038, 0.1363, 0.05873, 0.9125, 0.8521, 0.9893, 0.9792, 0.105, 0.1343, 0.8824, 0.9424, 0.9893, 0.9929, 0.9967, 0.9954, 0.9956, 0.9731, 0.9952, 0.9958, 0.9958, 0.9952, 0.9938, 0.9947, 0.995, 0.117, 0.1777, 0.154, 0.1602, 0.9959, 0.8527, 0.06808, 0.9893, 0.979, 0.9105, 0.1344, 0.9965, 0.9958, 0.995, 0.9947, 0.009685, 0.01834, 0.004941, 0.0413, 0.0009408, 0.00215, 0.01051, 0.05045, 0.07374, 0.07361, 0.05027]): _vg.add([_i], _w, 'REPLACE')
_vg = ob_plane.vertex_groups.new(name='spine.002')
for _i, _w in zip([0, 3, 4, 6, 9, 10, 24, 26, 27, 28, 32, 33, 34, 37, 48, 49, 53, 54, 56, 59, 60, 61, 62, 63, 64, 65, 66, 67, 68, 69, 70, 71, 72, 73, 74, 75, 76, 80, 81, 82, 83, 84, 86, 87, 90, 91, 96, 97, 99, 102, 103, 113, 122, 124, 125, 126, 129, 131, 132, 133, 134, 136, 137, 144, 148, 149, 153, 155, 157, 164, 166, 167, 168, 169, 170, 171, 172, 173, 174, 175, 176, 177, 178, 179, 180, 181, 182, 183, 184, 185, 192, 193, 194, 195, 196, 197, 198, 199, 200, 201, 202, 203], [0.8734, 0.6011, 0.8795, 0.05552, 0.1065, 0.06642, 0.8813, 0.02381, 0.7452, 0.8892, 0.09369, 0.03651, 0.09441, 0.9161, 0.1053, 0.4408, 0.04121, 0.08537, 0.876, 0.07517, 0.347, 0.7978, 0.6255, 0.7838, 0.205, 0.4766, 0.8225, 0.2099, 0.03777, 0.08508, 0.1719, 0.1741, 0.2358, 0.1358, 0.1473, 0.04017, 0.00193, 0.4607, 0.3807, 0.1145, 0.1161, 0.784, 0.4437, 0.0407, 0.08205, 0.1033, 0.588, 0.7849, 0.05511, 0.08718, 0.05385, 0.006566, 0.7921, 0.01944, 0.6624, 0.7839, 0.07526, 0.09416, 0.05625, 0.09777, 0.005227, 0.7745, 0.02052, 0.003534, 0.1016, 0.4396, 0.04092, 0.08341, 0.7861, 0.07509, 0.2693, 0.3375, 0.6938, 0.5722, 0.6377, 0.163, 0.2858, 0.6929, 0.1667, 0.2737, 0.04298, 0.07784, 0.124, 0.1241, 0.1714, 0.1947, 0.2325, 0.1452, 0.17, 0.04481, 0.382, 0.4611, 0.4606, 0.3826, 0.1143, 0.1145, 0.1161, 0.1162, 0.06278, 0.06288, 0.06547, 0.06571]): _vg.add([_i], _w, 'REPLACE')
_vg = ob_plane.vertex_groups.new(name='spine.003')
for _i, _w in zip([0, 3, 4, 5, 6, 8, 24, 25, 26, 27, 29, 30, 31, 32, 33, 34, 35, 36, 38, 40, 42, 43, 44, 45, 48, 49, 53, 55, 56, 58, 59, 60, 61, 62, 63, 64, 65, 66, 67, 68, 69, 70, 71, 72, 73, 74, 75, 76, 77, 78, 79, 80, 81, 82, 83, 84, 85, 86, 87, 89, 91, 96, 97, 98, 99, 101, 102, 112, 122, 123, 124, 125, 126, 127, 128, 129, 130, 131, 132, 133, 134, 135, 136, 137, 139, 140, 141, 142, 143, 144, 148, 149, 150, 153, 156, 157, 163, 164, 166, 167, 168, 169, 170, 171, 172, 173, 174, 175, 176, 177, 178, 179, 180, 181, 182, 183, 184, 185, 186, 187, 188, 189, 190, 191, 192, 193, 194, 195, 196, 197, 198, 199, 200, 201, 202, 203], [0.03326, 0.2855, 0.02879, 0.128, 0.5718, 0.07131, 0.009954, 0.1805, 0.4737, 0.109, 0.2702, 0.8571, 0.7813, 0.6777, 0.783, 0.713, 0.8252, 0.3253, 0.7969, 0.07054, 0.5976, 0.6417, 0.5565, 0.7027, 0.02821, 0.4593, 0.5122, 0.06862, 0.03244, 0.8535, 0.6396, 0.566, 0.1768, 0.3119, 0.2021, 0.786, 0.5124, 0.1617, 0.7807, 0.9238, 0.8714, 0.6919, 0.7773, 0.6733, 0.8306, 0.8149, 0.9227, 0.3031, 0.2709, 0.1816, 0.2006, 0.4382, 0.521, 0.6865, 0.6883, 0.0783, 0.03996, 0.4644, 0.5101, 0.06856, 0.03298, 0.284, 0.07898, 0.3239, 0.5693, 0.0917, 0.006318, 0.02457, 0.08544, 0.3541, 0.4685, 0.148, 0.05991, 0.6899, 0.8613, 0.639, 0.8179, 0.6737, 0.7801, 0.7033, 0.8512, 0.6848, 0.06212, 0.8238, 0.09119, 0.003329, 0.7664, 0.7093, 0.7428, 0.7508, 0.03501, 0.4595, 0.06715, 0.512, 0.07041, 0.07811, 0.8583, 0.6399, 0.6278, 0.5689, 0.2607, 0.3475, 0.3264, 0.8144, 0.6838, 0.2679, 0.8102, 0.6266, 0.9144, 0.8746, 0.6978, 0.6977, 0.6876, 0.7419, 0.665, 0.8108, 0.779, 0.9137, 0.269, 0.3054, 0.2711, 0.182, 0.1807, 0.2059, 0.5198, 0.4377, 0.4382, 0.5193, 0.6862, 0.6865, 0.6883, 0.6884, 0.5759, 0.5765, 0.5869, 0.5881]): _vg.add([_i], _w, 'REPLACE')
_vg = ob_plane.vertex_groups.new(name='neck.001')
for _i, _w in zip([1, 2, 5, 6, 7, 8, 12, 17, 25, 26, 29, 30, 31, 32, 33, 34, 35, 36, 38, 40, 41, 42, 43, 44, 45, 47, 49, 50, 53, 55, 58, 59, 60, 68, 69, 70, 71, 72, 73, 74, 75, 76, 77, 78, 79, 81, 82, 83, 85, 86, 87, 88, 89, 93, 98, 99, 100, 101, 105, 112, 123, 124, 127, 128, 129, 130, 131, 132, 133, 134, 135, 137, 139, 140, 141, 142, 143, 144, 147, 149, 150, 153, 154, 156, 163, 164, 165, 166, 167, 169, 175, 176, 177, 178, 179, 180, 181, 182, 183, 184, 185, 186, 187, 188, 189, 190, 191, 192, 195, 196, 197, 198, 199, 200, 201, 202, 203], [0.9372, 0.01228, 0.8069, 0.2849, 0.04676, 0.1642, 0.044, 0.06234, 0.7387, 0.3999, 0.7116, 0.1272, 0.1929, 0.1749, 0.1574, 0.1563, 0.1504, 0.6431, 0.1711, 0.1634, 0.05205, 0.3826, 0.3371, 0.4196, 0.2738, 0.0404, 0.003383, 0.9237, 0.3478, 0.1876, 0.1302, 0.2233, 0.04261, 0.00997, 0.03068, 0.09757, 0.02884, 0.06529, 0.01012, 0.01545, 0.009584, 0.4673, 0.4969, 0.4786, 0.4812, 0.02784, 0.1511, 0.1482, 0.8806, 0.00388, 0.3501, 0.03889, 0.1904, 0.01213, 0.6155, 0.3001, 0.04391, 0.2891, 0.06799, 0.05928, 0.5631, 0.4264, 0.2385, 0.116, 0.2242, 0.1463, 0.1825, 0.1414, 0.1638, 0.105, 0.257, 0.1231, 0.2847, 0.0784, 0.187, 0.2498, 0.209, 0.2055, 0.03956, 0.003354, 0.8661, 0.3495, 0.002689, 0.1985, 0.1184, 0.2236, 0.002846, 0.05916, 0.04765, 0.008293, 0.05625, 0.01462, 0.02625, 0.1336, 0.1336, 0.102, 0.04334, 0.07162, 0.01524, 0.02572, 0.0142, 0.4995, 0.5026, 0.5007, 0.4817, 0.4787, 0.511, 0.02756, 0.02759, 0.1515, 0.1511, 0.1482, 0.148, 0.2877, 0.2873, 0.2666, 0.2652]): _vg.add([_i], _w, 'REPLACE')
_vg = ob_plane.vertex_groups.new(name='head')
for _i, _w in zip([1, 2, 5, 6, 7, 8, 11, 12, 15, 17, 19, 25, 26, 32, 34, 39, 40, 41, 46, 47, 50, 53, 55, 59, 76, 77, 78, 79, 82, 83, 85, 87, 88, 89, 92, 93, 98, 99, 100, 101, 104, 105, 108, 112, 114, 123, 124, 127, 129, 131, 133, 135, 138, 139, 140, 141, 143, 146, 147, 150, 153, 154, 156, 158, 164, 165, 178, 179, 186, 187, 188, 189, 190, 191, 196, 197, 198, 199, 200, 201, 202, 203], [0.06054, 0.9567, 0.06224, 0.08315, 0.9463, 0.7582, 0.9981, 0.9328, 0.9986, 0.9187, 0.9934, 0.06991, 0.08706, 0.04177, 0.01172, 0.9759, 0.7599, 0.9254, 0.9955, 0.951, 0.05246, 0.09016, 0.7379, 0.05475, 0.2015, 0.2074, 0.3234, 0.2999, 0.02293, 0.02154, 0.07369, 0.09022, 0.9514, 0.7352, 0.9955, 0.9567, 0.05572, 0.0704, 0.9405, 0.6118, 1.002, 0.907, 0.9985, 0.9021, 0.9988, 0.06706, 0.06756, 0.06351, 0.05427, 0.03147, 0.005006, 0.03415, 0.9752, 0.6169, 0.8929, 0.008502, 0.007066, 0.9958, 0.9506, 0.06571, 0.08877, 0.9633, 0.7251, 0.9995, 0.05422, 0.9632, 0.0143, 0.01431, 0.2069, 0.165, 0.2036, 0.3198, 0.3243, 0.2648, 0.02313, 0.02292, 0.02154, 0.02141, 0.06758, 0.06739, 0.0747, 0.0747]): _vg.add([_i], _w, 'REPLACE')
_m = ob_plane.modifiers.new('Armature', 'ARMATURE')
_m.object = ob_armature
ob_light.location = (4.076, 1.005, 5.904)
ob_light.rotation_euler = (0.6503, 0.05522, 1.866)
ob_light.lock_rotations_4d = False
ob_light.empty_display_type = 'ARROWS'
ob_light.color = (0.0, 0.0, 0.0, 0.0)
ob_light.lineart.crease_threshold = 0.0
ob_camera.location = (7.359, -6.926, 4.958)
ob_camera.rotation_euler = (1.109, 0.0, 0.8149)
ob_camera.lock_rotations_4d = False
ob_camera.empty_display_type = 'ARROWS'
ob_camera.color = (0.0, 0.0, 0.0, 0.0)
ob_camera.display_type = 'WIRE'
ob_camera.lineart.crease_threshold = 0.0
ob_armature.location = (1.689, -0.1796, -0.6693)
ob_armature.show_in_front = True
ob_armature.lineart.crease_threshold = 0.0
ob_wgts_rig.location = (0.0, 0.0, 0.0)
ob_wgts_rig.lineart.crease_threshold = 0.0
ob_wgt_rig_root.parent = ob_wgts_rig
ob_wgt_rig_root.location = (0.0, 0.0, 0.0)
ob_wgt_rig_root.scale = (3.175, 3.175, 3.175)
ob_wgt_rig_root.lineart.crease_threshold = 0.0

# ---- collection membership
scene.collection.objects.link(ob_plane)
col_collection.objects.link(ob_light)
col_collection.objects.link(ob_camera)
col_collection.objects.link(ob_armature)
col_widgets.objects.link(ob_wgts_rig)
col_widgets.objects.link(ob_wgt_rig_root)

# ---- scene / render settings (as saved in the file)
scene.camera = ob_camera
scene.frame_start = 1; scene.frame_end = 250; scene.frame_set(70)
scene.render.engine = 'BLENDER_EEVEE_NEXT'
scene.cycles.samples = 128
scene.cycles.sampling_pattern = 'TABULATED_SOBOL'
scene.cycles.use_adaptive_sampling = False
scene.cycles.use_light_tree = False
scene.view_settings.view_transform = 'Filmic'
bpy.context.view_layer.update()
